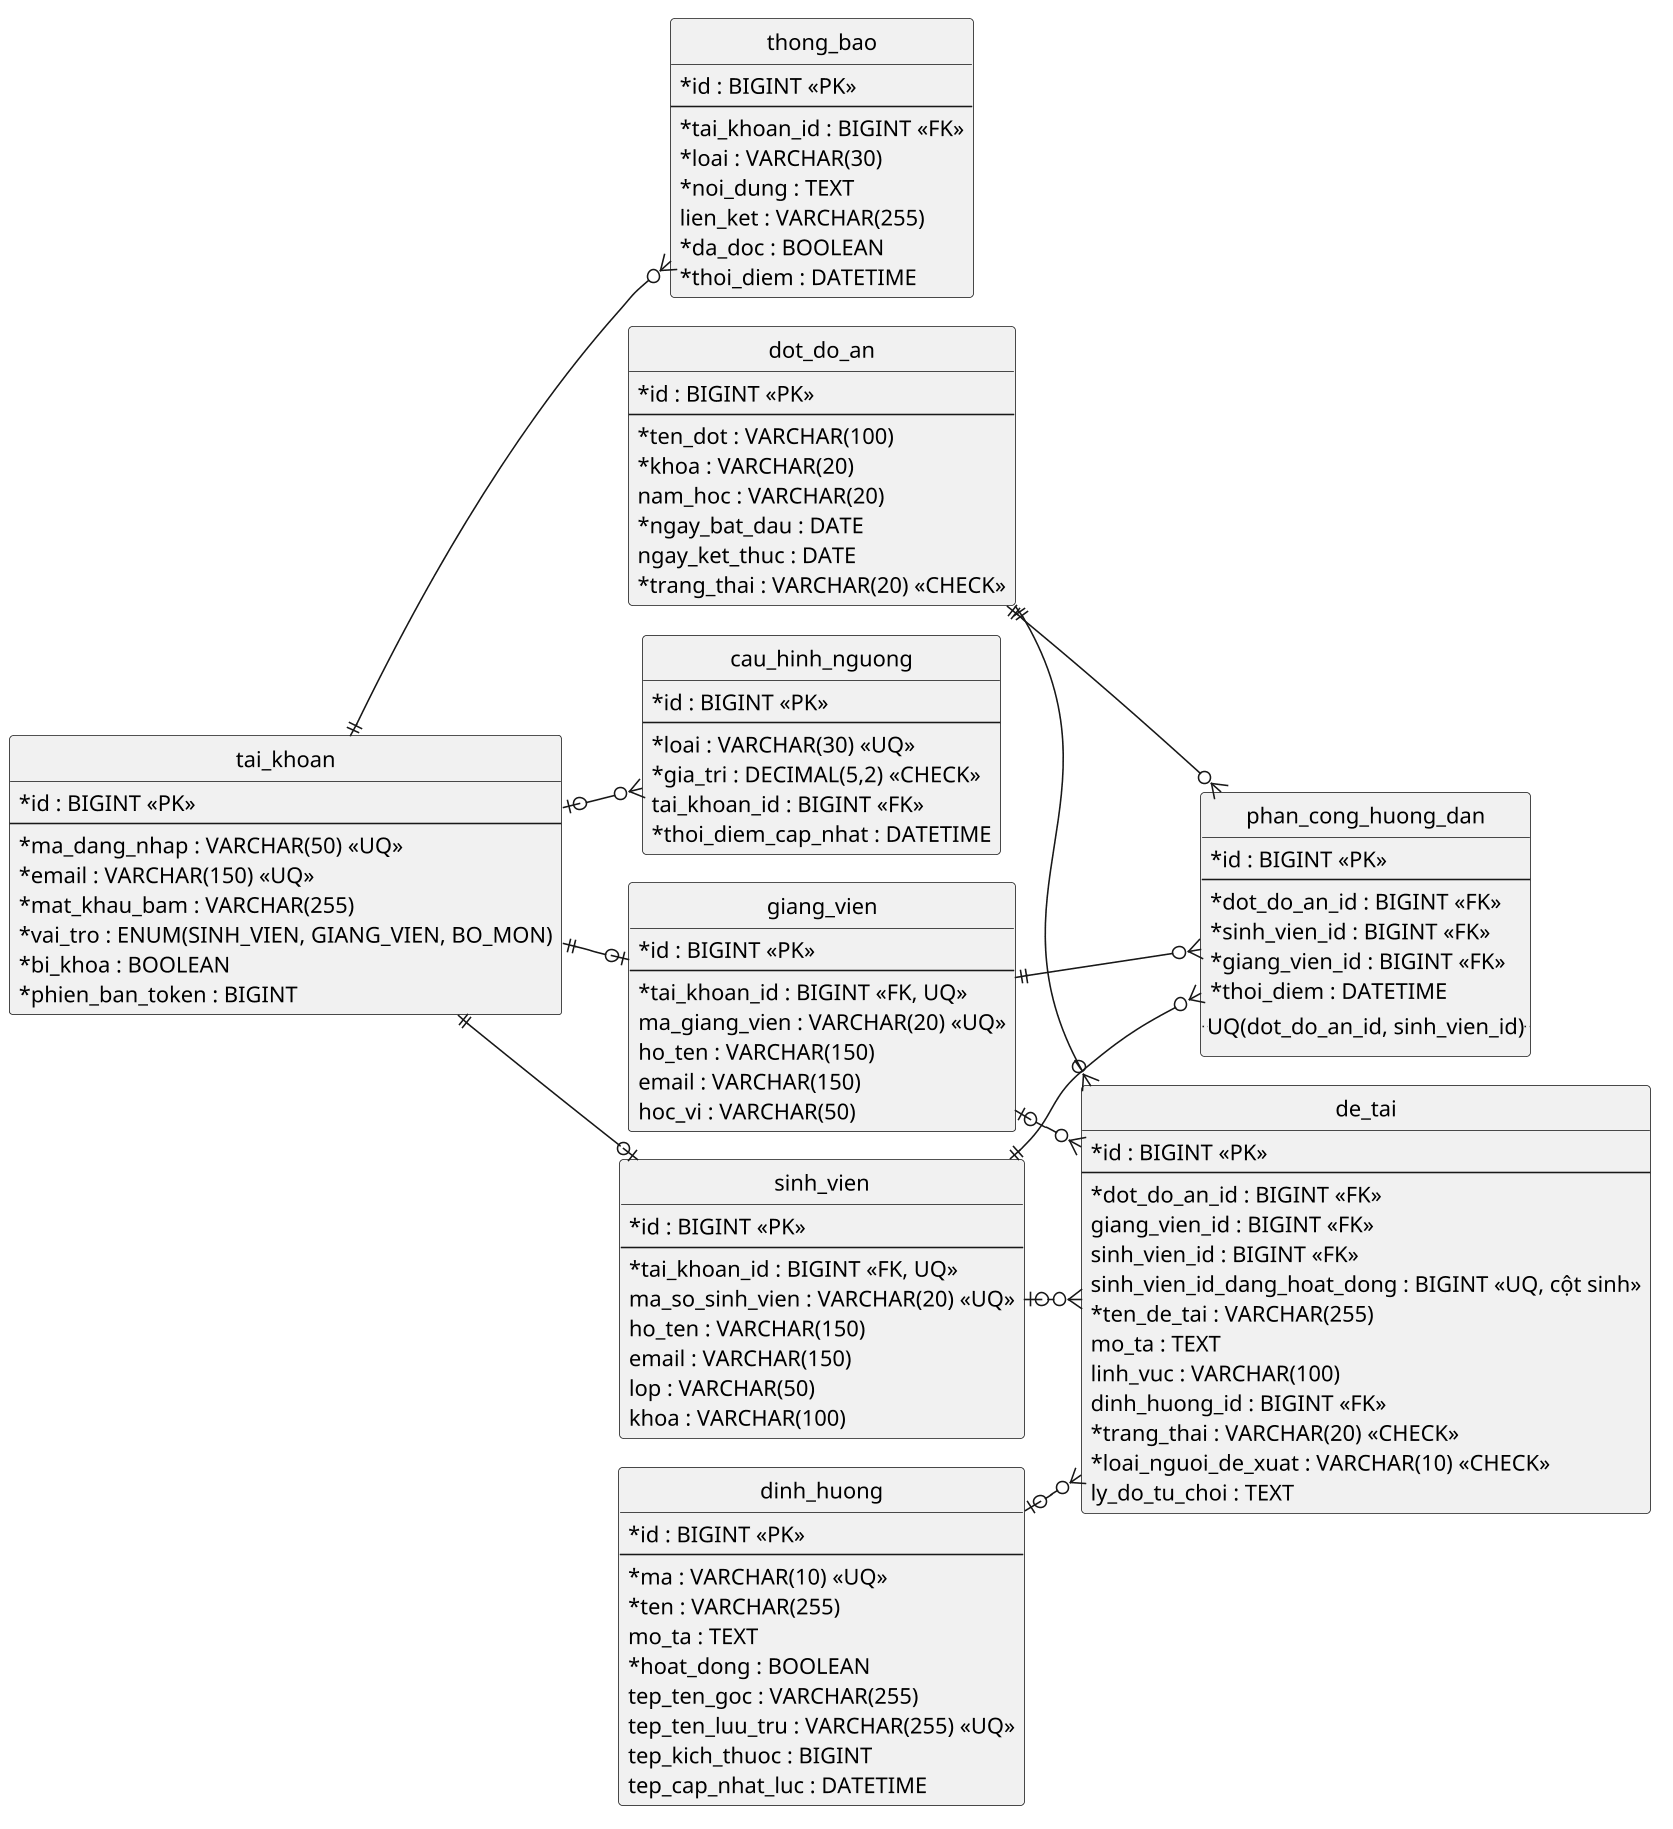

The diagram above was rendered by PlantUML. Its source (embedded in the PNG):
@startuml erd-nguoi-dung-de-tai
skinparam defaultFontName "Noto Sans"
skinparam shadowing false
skinparam dpi 150
skinparam backgroundColor white
skinparam classAttributeIconSize 0
!pragma layout smetana
' Nhóm 1 của thesis_core: tài khoản, người dùng, đợt đồ án, phân công,
' định hướng, đề tài, thông báo, cấu hình ngưỡng. Trích từ erd.puml.
' Quy ước: dấu * trước tên cột = NOT NULL.
hide circle
left to right direction
skinparam linetype ortho
skinparam nodesep 40
skinparam ranksep 50

entity "tai_khoan" as tai_khoan {
  *id : BIGINT <<PK>>
  --
  *ma_dang_nhap : VARCHAR(50) <<UQ>>
  *email : VARCHAR(150) <<UQ>>
  *mat_khau_bam : VARCHAR(255)
  *vai_tro : ENUM(SINH_VIEN, GIANG_VIEN, BO_MON)
  *bi_khoa : BOOLEAN
  *phien_ban_token : BIGINT
}

entity "sinh_vien" as sinh_vien {
  *id : BIGINT <<PK>>
  --
  *tai_khoan_id : BIGINT <<FK, UQ>>
  ma_so_sinh_vien : VARCHAR(20) <<UQ>>
  ho_ten : VARCHAR(150)
  email : VARCHAR(150)
  lop : VARCHAR(50)
  khoa : VARCHAR(100)
}

entity "giang_vien" as giang_vien {
  *id : BIGINT <<PK>>
  --
  *tai_khoan_id : BIGINT <<FK, UQ>>
  ma_giang_vien : VARCHAR(20) <<UQ>>
  ho_ten : VARCHAR(150)
  email : VARCHAR(150)
  hoc_vi : VARCHAR(50)
}

entity "dot_do_an" as dot_do_an {
  *id : BIGINT <<PK>>
  --
  *ten_dot : VARCHAR(100)
  *khoa : VARCHAR(20)
  nam_hoc : VARCHAR(20)
  *ngay_bat_dau : DATE
  ngay_ket_thuc : DATE
  *trang_thai : VARCHAR(20) <<CHECK>>
}

entity "phan_cong_huong_dan" as phan_cong_huong_dan {
  *id : BIGINT <<PK>>
  --
  *dot_do_an_id : BIGINT <<FK>>
  *sinh_vien_id : BIGINT <<FK>>
  *giang_vien_id : BIGINT <<FK>>
  *thoi_diem : DATETIME
  ..UQ(dot_do_an_id, sinh_vien_id)..
}

entity "dinh_huong" as dinh_huong {
  *id : BIGINT <<PK>>
  --
  *ma : VARCHAR(10) <<UQ>>
  *ten : VARCHAR(255)
  mo_ta : TEXT
  *hoat_dong : BOOLEAN
  tep_ten_goc : VARCHAR(255)
  tep_ten_luu_tru : VARCHAR(255) <<UQ>>
  tep_kich_thuoc : BIGINT
  tep_cap_nhat_luc : DATETIME
}

entity "de_tai" as de_tai {
  *id : BIGINT <<PK>>
  --
  *dot_do_an_id : BIGINT <<FK>>
  giang_vien_id : BIGINT <<FK>>
  sinh_vien_id : BIGINT <<FK>>
  sinh_vien_id_dang_hoat_dong : BIGINT <<UQ, cột sinh>>
  *ten_de_tai : VARCHAR(255)
  mo_ta : TEXT
  linh_vuc : VARCHAR(100)
  dinh_huong_id : BIGINT <<FK>>
  *trang_thai : VARCHAR(20) <<CHECK>>
  *loai_nguoi_de_xuat : VARCHAR(10) <<CHECK>>
  ly_do_tu_choi : TEXT
}

entity "thong_bao" as thong_bao {
  *id : BIGINT <<PK>>
  --
  *tai_khoan_id : BIGINT <<FK>>
  *loai : VARCHAR(30)
  *noi_dung : TEXT
  lien_ket : VARCHAR(255)
  *da_doc : BOOLEAN
  *thoi_diem : DATETIME
}

entity "cau_hinh_nguong" as cau_hinh_nguong {
  *id : BIGINT <<PK>>
  --
  *loai : VARCHAR(30) <<UQ>>
  *gia_tri : DECIMAL(5,2) <<CHECK>>
  tai_khoan_id : BIGINT <<FK>>
  *thoi_diem_cap_nhat : DATETIME
}

tai_khoan ||--o| sinh_vien
tai_khoan ||--o| giang_vien
tai_khoan ||--o{ thong_bao
tai_khoan |o--o{ cau_hinh_nguong
dot_do_an ||--o{ phan_cong_huong_dan
sinh_vien ||--o{ phan_cong_huong_dan
giang_vien ||--o{ phan_cong_huong_dan
dot_do_an ||--o{ de_tai
dinh_huong |o--o{ de_tai
giang_vien |o--o{ de_tai
sinh_vien |o--o{ de_tai

@enduml